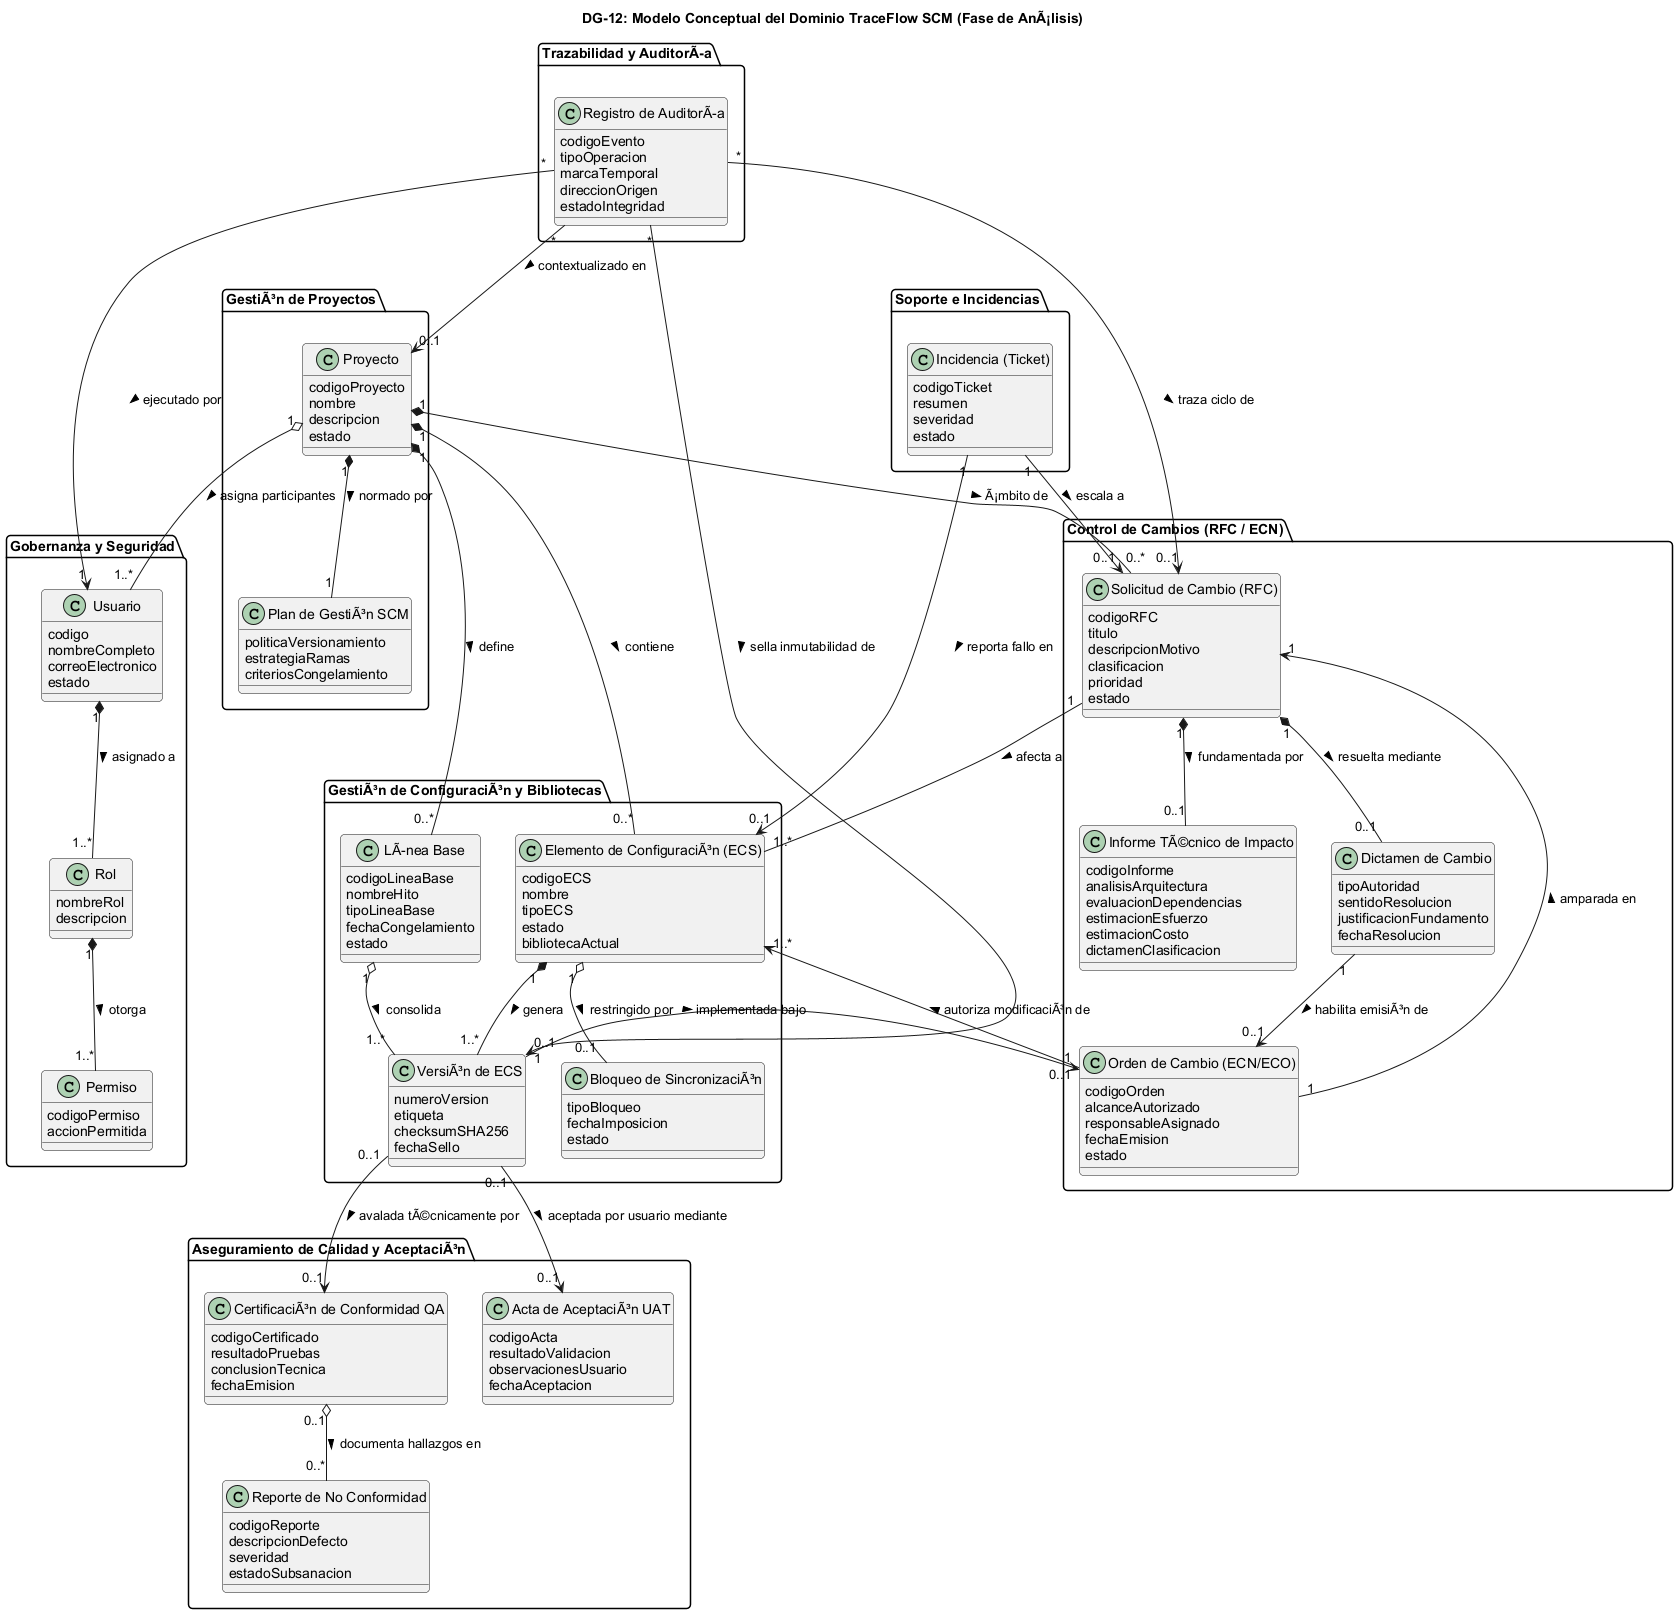

The diagram above was rendered by PlantUML. Its source (embedded in the PNG):
@startuml DG-12
skinparam shadowing false
skinparam roundcorner 8
skinparam defaultFontName Arial
skinparam classAttributeIconSize 0

title <b>DG-12: Modelo Conceptual del Dominio TraceFlow SCM (Fase de AnÃ¡lisis)</b>

package "Gobernanza y Seguridad" {
    class Usuario {
        codigo
        nombreCompleto
        correoElectronico
        estado
    }
    class Rol {
        nombreRol
        descripcion
    }
    class Permiso {
        codigoPermiso
        accionPermitida
    }
}

package "GestiÃ³n de Proyectos" {
    class Proyecto {
        codigoProyecto
        nombre
        descripcion
        estado
    }
    class "Plan de GestiÃ³n SCM" as PlanGestionSCM {
        politicaVersionamiento
        estrategiaRamas
        criteriosCongelamiento
    }
}

package "GestiÃ³n de ConfiguraciÃ³n y Bibliotecas" {
    class "Elemento de ConfiguraciÃ³n (ECS)" as ElementoConfiguracion {
        codigoECS
        nombre
        tipoECS
        estado
        bibliotecaActual
    }
    class "VersiÃ³n de ECS" as VersionECS {
        numeroVersion
        etiqueta
        checksumSHA256
        fechaSello
    }
    class "Bloqueo de SincronizaciÃ³n" as BloqueoSincronizacion {
        tipoBloqueo
        fechaImposicion
        estado
    }
    class "LÃnea Base" as LineaBase {
        codigoLineaBase
        nombreHito
        tipoLineaBase
        fechaCongelamiento
        estado
    }
}

package "Control de Cambios (RFC / ECN)" {
    class "Solicitud de Cambio (RFC)" as SolicitudCambio {
        codigoRFC
        titulo
        descripcionMotivo
        clasificacion
        prioridad
        estado
    }
    class "Informe TÃ©cnico de Impacto" as InformeImpacto {
        codigoInforme
        analisisArquitectura
        evaluacionDependencias
        estimacionEsfuerzo
        estimacionCosto
        dictamenClasificacion
    }
    class "Dictamen de Cambio" as DictamenCambio {
        tipoAutoridad
        sentidoResolucion
        justificacionFundamento
        fechaResolucion
    }
    class "Orden de Cambio (ECN/ECO)" as OrdenCambio {
        codigoOrden
        alcanceAutorizado
        responsableAsignado
        fechaEmision
        estado
    }
}

package "Aseguramiento de Calidad y AceptaciÃ³n" {
    class "CertificaciÃ³n de Conformidad QA" as CertificacionQA {
        codigoCertificado
        resultadoPruebas
        conclusionTecnica
        fechaEmision
    }
    class "Acta de AceptaciÃ³n UAT" as ActaAceptacionUAT {
        codigoActa
        resultadoValidacion
        observacionesUsuario
        fechaAceptacion
    }
    class "Reporte de No Conformidad" as ReporteNoConformidad {
        codigoReporte
        descripcionDefecto
        severidad
        estadoSubsanacion
    }
}

package "Soporte e Incidencias" {
    class "Incidencia (Ticket)" as TicketIncidencia {
        codigoTicket
        resumen
        severidad
        estado
    }
}

package "Trazabilidad y AuditorÃa" {
    class "Registro de AuditorÃa" as RegistroAuditoria {
        codigoEvento
        tipoOperacion
        marcaTemporal
        direccionOrigen
        estadoIntegridad
    }
}

' Relaciones de Gobernanza
Usuario "1" *-- "1..*" Rol : asignado a >
Rol "1" *-- "1..*" Permiso : otorga >

' Relaciones de Proyecto
Proyecto "1" *-- "1" PlanGestionSCM : normado por >
Proyecto "1" o-- "1..*" Usuario : asigna participantes >
Proyecto "1" *-- "0..*" ElementoConfiguracion : contiene >
Proyecto "1" *-- "0..*" SolicitudCambio : Ã¡mbito de >
Proyecto "1" *-- "0..*" LineaBase : define >

' Relaciones de ECS y Bibliotecas
ElementoConfiguracion "1" *-- "1..*" VersionECS : genera >
ElementoConfiguracion "1" o-- "0..1" BloqueoSincronizacion : restringido por >
LineaBase "1" o-- "1..*" VersionECS : consolida >

' Relaciones de Cambio
SolicitudCambio "1" -- "1..*" ElementoConfiguracion : afecta a >
SolicitudCambio "1" *-- "0..1" InformeImpacto : fundamentada por >
SolicitudCambio "1" *-- "0..1" DictamenCambio : resuelta mediante >
DictamenCambio "1" --> "0..1" OrdenCambio : habilita emisiÃ³n de >
OrdenCambio "1" --> "1" SolicitudCambio : amparada en >
OrdenCambio "1" --> "1..*" ElementoConfiguracion : autoriza modificaciÃ³n de >

' Relaciones de PromociÃ³n y Versiones
VersionECS "1" --> "0..1" OrdenCambio : implementada bajo >
VersionECS "0..1" --> "0..1" CertificacionQA : avalada tÃ©cnicamente por >
VersionECS "0..1" --> "0..1" ActaAceptacionUAT : aceptada por usuario mediante >
CertificacionQA "0..1" o-- "0..*" ReporteNoConformidad : documenta hallazgos en >

' Relaciones de Incidencias
TicketIncidencia "1" --> "0..1" SolicitudCambio : escala a >
TicketIncidencia "1" --> "0..1" ElementoConfiguracion : reporta fallo en >

' Relaciones de AuditorÃa
RegistroAuditoria "*" --> "1" Usuario : ejecutado por >
RegistroAuditoria "*" --> "0..1" Proyecto : contextualizado en >
RegistroAuditoria "*" --> "0..1" SolicitudCambio : traza ciclo de >
RegistroAuditoria "*" --> "0..1" VersionECS : sella inmutabilidad de >

@enduml